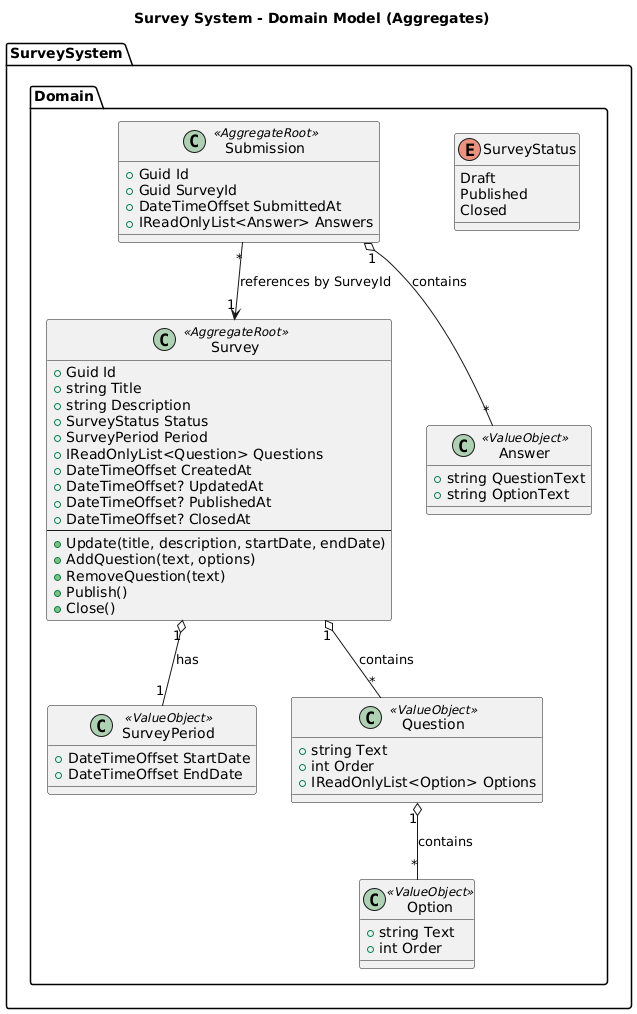

The diagram above was rendered by PlantUML. Its source (embedded in the PNG):
@startuml
title Survey System - Domain Model (Aggregates)

package "SurveySystem.Domain" {

  class Survey <<AggregateRoot>> {
    +Guid Id
    +string Title
    +string Description
    +SurveyStatus Status
    +SurveyPeriod Period
    +IReadOnlyList<Question> Questions
    +DateTimeOffset CreatedAt
    +DateTimeOffset? UpdatedAt
    +DateTimeOffset? PublishedAt
    +DateTimeOffset? ClosedAt
    --
    +Update(title, description, startDate, endDate)
    +AddQuestion(text, options)
    +RemoveQuestion(text)
    +Publish()
    +Close()
  }

  class SurveyPeriod <<ValueObject>> {
    +DateTimeOffset StartDate
    +DateTimeOffset EndDate
  }

  class Question <<ValueObject>> {
    +string Text
    +int Order
    +IReadOnlyList<Option> Options
  }

  class Option <<ValueObject>> {
    +string Text
    +int Order
  }

  class Submission <<AggregateRoot>> {
    +Guid Id
    +Guid SurveyId
    +DateTimeOffset SubmittedAt
    +IReadOnlyList<Answer> Answers
  }

  class Answer <<ValueObject>> {
    +string QuestionText
    +string OptionText
  }

  enum SurveyStatus {
    Draft
    Published
    Closed
  }

  Survey "1" o-- "1" SurveyPeriod : has
  Survey "1" o-- "*" Question : contains
  Question "1" o-- "*" Option : contains

  Submission "*" --> "1" Survey : references by SurveyId
  Submission "1" o-- "*" Answer : contains
}
@enduml